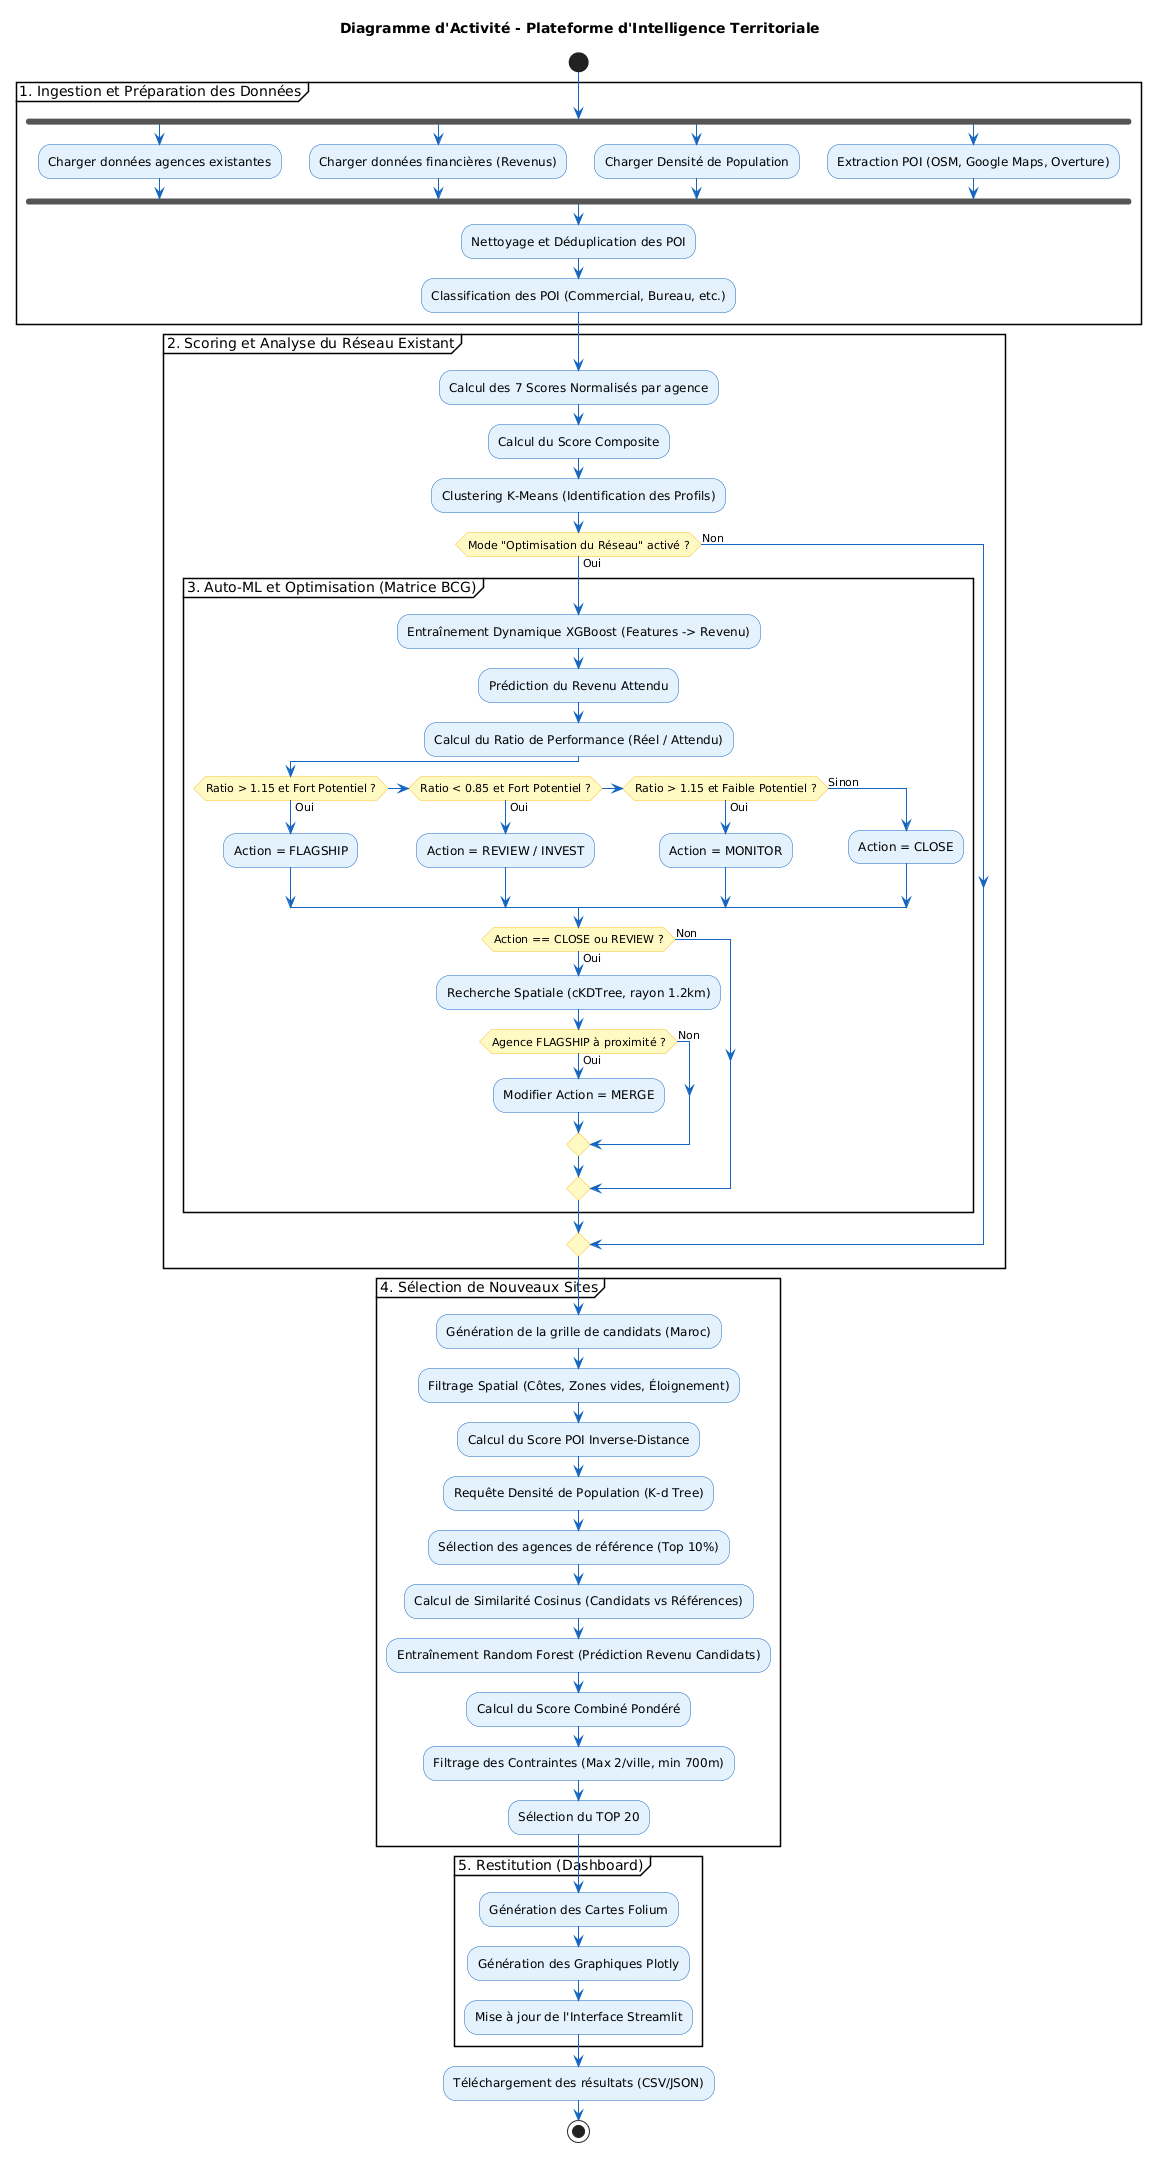

The diagram above was rendered by PlantUML. Its source (embedded in the PNG):
@startuml
skinparam backgroundColor #FFFFFF
skinparam ActivityBackgroundColor #E3F2FD
skinparam ActivityBorderColor #1565C0
skinparam ActivityDiamondBackgroundColor #FFF9C4
skinparam ActivityDiamondBorderColor #FBC02D
skinparam ArrowColor #1565C0

title Diagramme d'Activité - Plateforme d'Intelligence Territoriale

start

partition "1. Ingestion et Préparation des Données" {
    fork
        :Charger données agences existantes;
    fork again
        :Charger données financières (Revenus);
    fork again
        :Charger Densité de Population;
    fork again
        :Extraction POI (OSM, Google Maps, Overture);
    end fork
    
    :Nettoyage et Déduplication des POI;
    :Classification des POI (Commercial, Bureau, etc.);
}

partition "2. Scoring et Analyse du Réseau Existant" {
    :Calcul des 7 Scores Normalisés par agence;
    :Calcul du Score Composite;
    :Clustering K-Means (Identification des Profils);
    
    if (Mode "Optimisation du Réseau" activé ?) then (Oui)
        partition "3. Auto-ML et Optimisation (Matrice BCG)" {
            :Entraînement Dynamique XGBoost (Features -> Revenu);
            :Prédiction du Revenu Attendu;
            :Calcul du Ratio de Performance (Réel / Attendu);
            
            if (Ratio > 1.15 et Fort Potentiel ?) then (Oui)
                :Action = FLAGSHIP;
            elseif (Ratio < 0.85 et Fort Potentiel ?) then (Oui)
                :Action = REVIEW / INVEST;
            elseif (Ratio > 1.15 et Faible Potentiel ?) then (Oui)
                :Action = MONITOR;
            else (Sinon)
                :Action = CLOSE;
            endif
            
            if (Action == CLOSE ou REVIEW ?) then (Oui)
                :Recherche Spatiale (cKDTree, rayon 1.2km);
                if (Agence FLAGSHIP à proximité ?) then (Oui)
                    :Modifier Action = MERGE;
                else (Non)
                endif
            else (Non)
            endif
        }
    else (Non)
    endif
}

partition "4. Sélection de Nouveaux Sites" {
    :Génération de la grille de candidats (Maroc);
    :Filtrage Spatial (Côtes, Zones vides, Éloignement);
    :Calcul du Score POI Inverse-Distance;
    :Requête Densité de Population (K-d Tree);
    
    :Sélection des agences de référence (Top 10%);
    :Calcul de Similarité Cosinus (Candidats vs Références);
    
    :Entraînement Random Forest (Prédiction Revenu Candidats);
    
    :Calcul du Score Combiné Pondéré;
    :Filtrage des Contraintes (Max 2/ville, min 700m);
    :Sélection du TOP 20;
}

partition "5. Restitution (Dashboard)" {
    :Génération des Cartes Folium;
    :Génération des Graphiques Plotly;
    :Mise à jour de l'Interface Streamlit;
}

:Téléchargement des résultats (CSV/JSON);

stop
@enduml